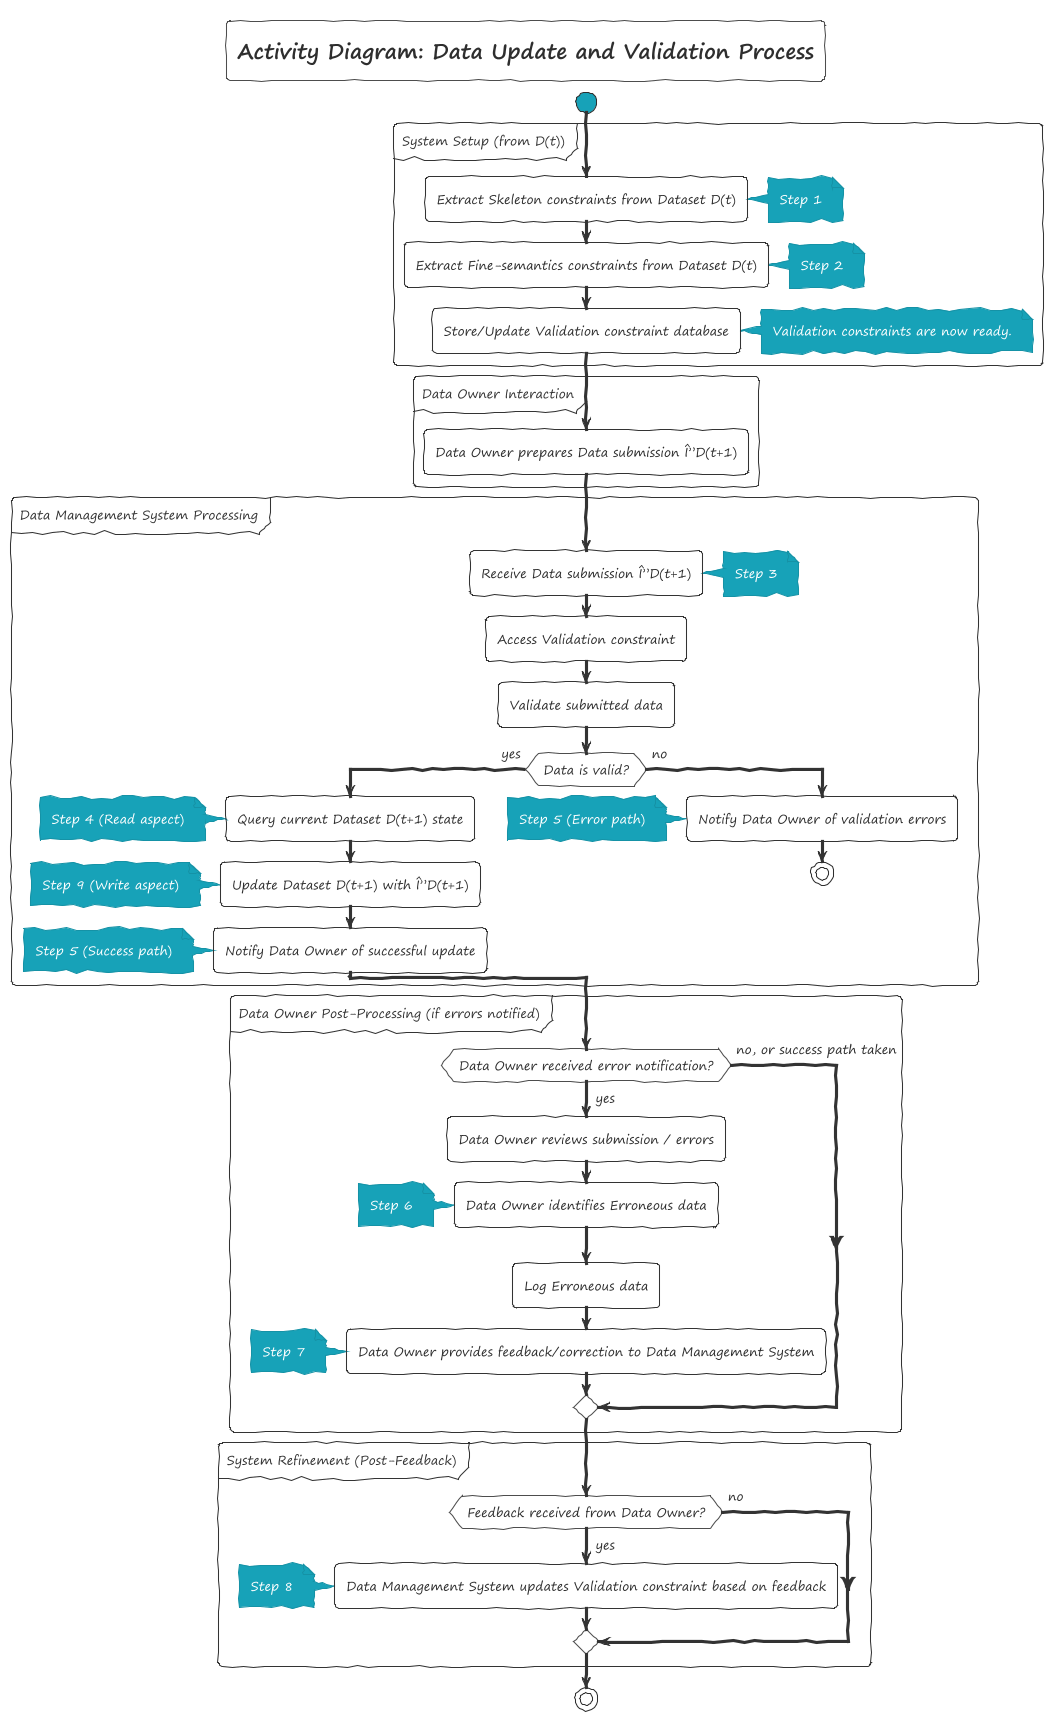

The diagram above was rendered by PlantUML. Its source (embedded in the PNG):
@startuml
!theme sketchy-outline

title Activity Diagram: Data Update and Validation Process

start

partition "System Setup (from D(t))" {
  :Extract Skeleton constraints from Dataset D(t);
  note right: Step 1
  :Extract Fine-semantics constraints from Dataset D(t);
  note right: Step 2
  :Store/Update Validation constraint database;
  note right: Validation constraints are now ready.
}

partition "Data Owner Interaction" {
  :Data Owner prepares Data submission Î”D(t+1);
}

partition "Data Management System Processing" {
  :Receive Data submission Î”D(t+1);
  note right: Step 3

  :Access Validation constraint;
  :Validate submitted data;

  if (Data is valid?) then (yes)
    :Query current Dataset D(t+1) state;
    note left: Step 4 (Read aspect)
    :Update Dataset D(t+1) with Î”D(t+1);
    note left: Step 9 (Write aspect)
    :Notify Data Owner of successful update;
    note left: Step 5 (Success path)
  else (no)
    :Notify Data Owner of validation errors;
    note left: Step 5 (Error path)
    stop
  endif
}

partition "Data Owner Post-Processing (if errors notified)" {
  if (Data Owner received error notification?) then (yes)
      :Data Owner reviews submission / errors;
      :Data Owner identifies Erroneous data;
      note left: Step 6
      :Log Erroneous data;
      :Data Owner provides feedback/correction to Data Management System;
      note left: Step 7
  else (no, or success path taken)
  endif
}

partition "System Refinement (Post-Feedback)" {
  if (Feedback received from Data Owner?) then (yes)
    :Data Management System updates Validation constraint based on feedback;
    note left: Step 8
  else (no)
  endif
}

stop

@enduml